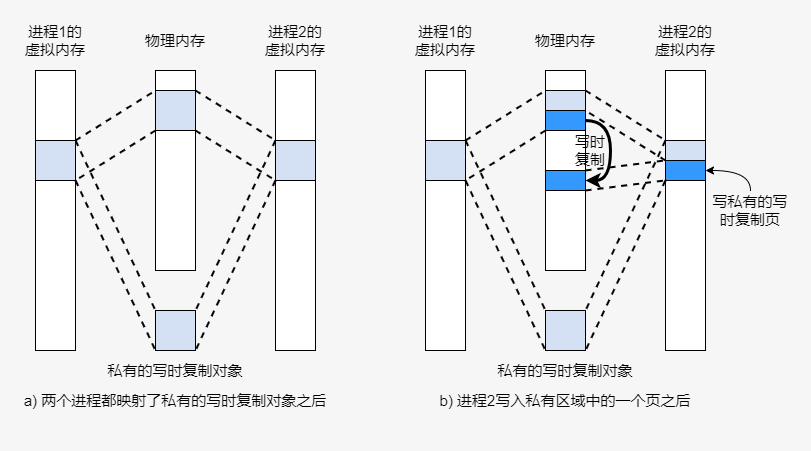

The diagram above was exported from draw.io. Its source (the exported page's mxGraphModel, read from the mxfile embedded in the PNG):
<mxGraphModel dx="1038" dy="641" grid="1" gridSize="10" guides="1" tooltips="1" connect="1" arrows="1" fold="1" page="1" pageScale="1" pageWidth="827" pageHeight="1169" background="#F6F6F6" math="0" shadow="0">
  <root>
    <mxCell id="0" />
    <mxCell id="1" parent="0" />
    <mxCell id="jq3HTaEqktyGCPyaZBkX-69" value="" style="group" vertex="1" connectable="0" parent="1">
      <mxGeometry x="40" y="80" width="350" height="410" as="geometry" />
    </mxCell>
    <mxCell id="jq3HTaEqktyGCPyaZBkX-70" value="" style="rounded=0;whiteSpace=wrap;html=1;fontSize=15;" vertex="1" parent="jq3HTaEqktyGCPyaZBkX-69">
      <mxGeometry x="15" y="50" width="40" height="280" as="geometry" />
    </mxCell>
    <mxCell id="jq3HTaEqktyGCPyaZBkX-71" value="" style="rounded=0;whiteSpace=wrap;html=1;fontSize=15;" vertex="1" parent="jq3HTaEqktyGCPyaZBkX-69">
      <mxGeometry x="255" y="50" width="40" height="280" as="geometry" />
    </mxCell>
    <mxCell id="jq3HTaEqktyGCPyaZBkX-72" value="进程1的虚拟内存" style="text;html=1;strokeColor=none;fillColor=none;align=center;verticalAlign=middle;whiteSpace=wrap;rounded=0;fontSize=15;" vertex="1" parent="jq3HTaEqktyGCPyaZBkX-69">
      <mxGeometry width="70" height="40" as="geometry" />
    </mxCell>
    <mxCell id="jq3HTaEqktyGCPyaZBkX-73" value="进程2的虚拟内存" style="text;html=1;strokeColor=none;fillColor=none;align=center;verticalAlign=middle;whiteSpace=wrap;rounded=0;fontSize=15;" vertex="1" parent="jq3HTaEqktyGCPyaZBkX-69">
      <mxGeometry x="240" width="70" height="40" as="geometry" />
    </mxCell>
    <mxCell id="jq3HTaEqktyGCPyaZBkX-74" value="" style="rounded=0;whiteSpace=wrap;html=1;strokeColor=#000000;fillColor=#ffffff;fontSize=15;" vertex="1" parent="jq3HTaEqktyGCPyaZBkX-69">
      <mxGeometry x="135" y="50" width="40" height="20" as="geometry" />
    </mxCell>
    <mxCell id="jq3HTaEqktyGCPyaZBkX-87" style="edgeStyle=none;rounded=0;orthogonalLoop=1;jettySize=auto;html=1;exitX=1;exitY=0;exitDx=0;exitDy=0;entryX=0;entryY=0;entryDx=0;entryDy=0;dashed=1;endArrow=none;endFill=0;strokeWidth=2;fontSize=15;" edge="1" parent="jq3HTaEqktyGCPyaZBkX-69" source="jq3HTaEqktyGCPyaZBkX-75" target="jq3HTaEqktyGCPyaZBkX-86">
      <mxGeometry relative="1" as="geometry" />
    </mxCell>
    <mxCell id="jq3HTaEqktyGCPyaZBkX-88" style="edgeStyle=none;rounded=0;orthogonalLoop=1;jettySize=auto;html=1;exitX=1;exitY=1;exitDx=0;exitDy=0;entryX=0;entryY=1;entryDx=0;entryDy=0;dashed=1;endArrow=none;endFill=0;strokeWidth=2;fontSize=15;" edge="1" parent="jq3HTaEqktyGCPyaZBkX-69" source="jq3HTaEqktyGCPyaZBkX-75" target="jq3HTaEqktyGCPyaZBkX-86">
      <mxGeometry relative="1" as="geometry" />
    </mxCell>
    <mxCell id="jq3HTaEqktyGCPyaZBkX-75" value="" style="rounded=0;whiteSpace=wrap;html=1;strokeColor=#000000;fontSize=15;fillColor=#D4E1F5;" vertex="1" parent="jq3HTaEqktyGCPyaZBkX-69">
      <mxGeometry x="135" y="70" width="40" height="40" as="geometry" />
    </mxCell>
    <mxCell id="jq3HTaEqktyGCPyaZBkX-76" value="" style="rounded=0;whiteSpace=wrap;html=1;strokeColor=#000000;fillColor=#ffffff;fontSize=15;" vertex="1" parent="jq3HTaEqktyGCPyaZBkX-69">
      <mxGeometry x="135" y="110" width="40" height="140" as="geometry" />
    </mxCell>
    <mxCell id="jq3HTaEqktyGCPyaZBkX-77" value="" style="rounded=0;whiteSpace=wrap;html=1;strokeColor=#000000;fontSize=15;fillColor=#D4E1F5;" vertex="1" parent="jq3HTaEqktyGCPyaZBkX-69">
      <mxGeometry x="135" y="290" width="40" height="40" as="geometry" />
    </mxCell>
    <mxCell id="jq3HTaEqktyGCPyaZBkX-78" style="rounded=0;orthogonalLoop=1;jettySize=auto;html=1;exitX=1;exitY=0;exitDx=0;exitDy=0;entryX=0;entryY=0;entryDx=0;entryDy=0;fontSize=15;endArrow=none;endFill=0;dashed=1;strokeWidth=2;" edge="1" parent="jq3HTaEqktyGCPyaZBkX-69" source="jq3HTaEqktyGCPyaZBkX-81" target="jq3HTaEqktyGCPyaZBkX-75">
      <mxGeometry relative="1" as="geometry" />
    </mxCell>
    <mxCell id="jq3HTaEqktyGCPyaZBkX-79" style="edgeStyle=none;rounded=0;orthogonalLoop=1;jettySize=auto;html=1;exitX=1;exitY=0;exitDx=0;exitDy=0;entryX=0;entryY=0;entryDx=0;entryDy=0;dashed=1;endArrow=none;endFill=0;strokeWidth=2;fontSize=15;" edge="1" parent="jq3HTaEqktyGCPyaZBkX-69" source="jq3HTaEqktyGCPyaZBkX-81" target="jq3HTaEqktyGCPyaZBkX-77">
      <mxGeometry relative="1" as="geometry" />
    </mxCell>
    <mxCell id="jq3HTaEqktyGCPyaZBkX-80" style="edgeStyle=none;rounded=0;orthogonalLoop=1;jettySize=auto;html=1;exitX=1;exitY=1;exitDx=0;exitDy=0;entryX=0;entryY=1;entryDx=0;entryDy=0;dashed=1;endArrow=none;endFill=0;strokeWidth=2;fontSize=15;" edge="1" parent="jq3HTaEqktyGCPyaZBkX-69" source="jq3HTaEqktyGCPyaZBkX-81" target="jq3HTaEqktyGCPyaZBkX-77">
      <mxGeometry relative="1" as="geometry" />
    </mxCell>
    <mxCell id="jq3HTaEqktyGCPyaZBkX-81" value="" style="rounded=0;whiteSpace=wrap;html=1;strokeColor=#000000;fontSize=15;fillColor=#D4E1F5;" vertex="1" parent="jq3HTaEqktyGCPyaZBkX-69">
      <mxGeometry x="15" y="120" width="40" height="40" as="geometry" />
    </mxCell>
    <mxCell id="jq3HTaEqktyGCPyaZBkX-82" style="edgeStyle=none;rounded=0;orthogonalLoop=1;jettySize=auto;html=1;exitX=0;exitY=1;exitDx=0;exitDy=0;entryX=1;entryY=1;entryDx=0;entryDy=0;dashed=1;endArrow=none;endFill=0;strokeWidth=2;fontSize=15;" edge="1" parent="jq3HTaEqktyGCPyaZBkX-69" source="jq3HTaEqktyGCPyaZBkX-75" target="jq3HTaEqktyGCPyaZBkX-81">
      <mxGeometry relative="1" as="geometry" />
    </mxCell>
    <mxCell id="jq3HTaEqktyGCPyaZBkX-83" value="物理内存" style="text;html=1;strokeColor=none;fillColor=none;align=center;verticalAlign=middle;whiteSpace=wrap;rounded=0;fontSize=15;" vertex="1" parent="jq3HTaEqktyGCPyaZBkX-69">
      <mxGeometry x="120" width="70" height="40" as="geometry" />
    </mxCell>
    <mxCell id="jq3HTaEqktyGCPyaZBkX-84" value="私有的写时复制对象" style="text;html=1;strokeColor=none;fillColor=none;align=center;verticalAlign=middle;whiteSpace=wrap;rounded=0;fontSize=15;" vertex="1" parent="jq3HTaEqktyGCPyaZBkX-69">
      <mxGeometry x="45" y="330" width="220" height="40" as="geometry" />
    </mxCell>
    <mxCell id="jq3HTaEqktyGCPyaZBkX-85" value="a) 两个进程都映射了私有的写时复制对象之后" style="text;html=1;strokeColor=none;fillColor=none;align=center;verticalAlign=middle;whiteSpace=wrap;rounded=0;fontSize=15;" vertex="1" parent="jq3HTaEqktyGCPyaZBkX-69">
      <mxGeometry y="360" width="310" height="40" as="geometry" />
    </mxCell>
    <mxCell id="jq3HTaEqktyGCPyaZBkX-89" style="edgeStyle=none;rounded=0;orthogonalLoop=1;jettySize=auto;html=1;exitX=0;exitY=0;exitDx=0;exitDy=0;entryX=1;entryY=0;entryDx=0;entryDy=0;dashed=1;endArrow=none;endFill=0;strokeWidth=2;fontSize=15;" edge="1" parent="jq3HTaEqktyGCPyaZBkX-69" source="jq3HTaEqktyGCPyaZBkX-86" target="jq3HTaEqktyGCPyaZBkX-77">
      <mxGeometry relative="1" as="geometry" />
    </mxCell>
    <mxCell id="jq3HTaEqktyGCPyaZBkX-92" style="edgeStyle=none;rounded=0;orthogonalLoop=1;jettySize=auto;html=1;exitX=0;exitY=1;exitDx=0;exitDy=0;entryX=1;entryY=1;entryDx=0;entryDy=0;dashed=1;endArrow=none;endFill=0;strokeWidth=2;fontSize=15;" edge="1" parent="jq3HTaEqktyGCPyaZBkX-69" source="jq3HTaEqktyGCPyaZBkX-86" target="jq3HTaEqktyGCPyaZBkX-77">
      <mxGeometry relative="1" as="geometry" />
    </mxCell>
    <mxCell id="jq3HTaEqktyGCPyaZBkX-86" value="" style="rounded=0;whiteSpace=wrap;html=1;strokeColor=#000000;fontSize=15;fillColor=#D4E1F5;" vertex="1" parent="jq3HTaEqktyGCPyaZBkX-69">
      <mxGeometry x="255" y="120" width="40" height="40" as="geometry" />
    </mxCell>
    <mxCell id="jq3HTaEqktyGCPyaZBkX-93" value="" style="group" vertex="1" connectable="0" parent="1">
      <mxGeometry x="430" y="80" width="380" height="410" as="geometry" />
    </mxCell>
    <mxCell id="jq3HTaEqktyGCPyaZBkX-94" value="" style="rounded=0;whiteSpace=wrap;html=1;fontSize=15;" vertex="1" parent="jq3HTaEqktyGCPyaZBkX-93">
      <mxGeometry x="15" y="50" width="40" height="280" as="geometry" />
    </mxCell>
    <mxCell id="jq3HTaEqktyGCPyaZBkX-95" value="" style="rounded=0;whiteSpace=wrap;html=1;fontSize=15;" vertex="1" parent="jq3HTaEqktyGCPyaZBkX-93">
      <mxGeometry x="255" y="50" width="40" height="280" as="geometry" />
    </mxCell>
    <mxCell id="jq3HTaEqktyGCPyaZBkX-96" value="进程1的虚拟内存" style="text;html=1;strokeColor=none;fillColor=none;align=center;verticalAlign=middle;whiteSpace=wrap;rounded=0;fontSize=15;" vertex="1" parent="jq3HTaEqktyGCPyaZBkX-93">
      <mxGeometry width="70" height="40" as="geometry" />
    </mxCell>
    <mxCell id="jq3HTaEqktyGCPyaZBkX-97" value="进程2的虚拟内存" style="text;html=1;strokeColor=none;fillColor=none;align=center;verticalAlign=middle;whiteSpace=wrap;rounded=0;fontSize=15;" vertex="1" parent="jq3HTaEqktyGCPyaZBkX-93">
      <mxGeometry x="240" width="70" height="40" as="geometry" />
    </mxCell>
    <mxCell id="jq3HTaEqktyGCPyaZBkX-98" value="" style="rounded=0;whiteSpace=wrap;html=1;strokeColor=#000000;fillColor=#ffffff;fontSize=15;" vertex="1" parent="jq3HTaEqktyGCPyaZBkX-93">
      <mxGeometry x="135" y="50" width="40" height="20" as="geometry" />
    </mxCell>
    <mxCell id="jq3HTaEqktyGCPyaZBkX-99" style="edgeStyle=none;rounded=0;orthogonalLoop=1;jettySize=auto;html=1;exitX=1;exitY=0;exitDx=0;exitDy=0;entryX=0;entryY=0;entryDx=0;entryDy=0;dashed=1;endArrow=none;endFill=0;strokeWidth=2;fontSize=15;" edge="1" parent="jq3HTaEqktyGCPyaZBkX-93" source="jq3HTaEqktyGCPyaZBkX-101" target="jq3HTaEqktyGCPyaZBkX-114">
      <mxGeometry relative="1" as="geometry" />
    </mxCell>
    <mxCell id="jq3HTaEqktyGCPyaZBkX-101" value="" style="rounded=0;whiteSpace=wrap;html=1;strokeColor=#000000;fontSize=15;fillColor=#D4E1F5;" vertex="1" parent="jq3HTaEqktyGCPyaZBkX-93">
      <mxGeometry x="135" y="70" width="40" height="40" as="geometry" />
    </mxCell>
    <mxCell id="jq3HTaEqktyGCPyaZBkX-102" value="" style="rounded=0;whiteSpace=wrap;html=1;strokeColor=#000000;fillColor=#ffffff;fontSize=15;" vertex="1" parent="jq3HTaEqktyGCPyaZBkX-93">
      <mxGeometry x="135" y="110" width="40" height="140" as="geometry" />
    </mxCell>
    <mxCell id="jq3HTaEqktyGCPyaZBkX-103" value="" style="rounded=0;whiteSpace=wrap;html=1;strokeColor=#000000;fontSize=15;fillColor=#D4E1F5;" vertex="1" parent="jq3HTaEqktyGCPyaZBkX-93">
      <mxGeometry x="135" y="290" width="40" height="40" as="geometry" />
    </mxCell>
    <mxCell id="jq3HTaEqktyGCPyaZBkX-104" style="rounded=0;orthogonalLoop=1;jettySize=auto;html=1;exitX=1;exitY=0;exitDx=0;exitDy=0;entryX=0;entryY=0;entryDx=0;entryDy=0;fontSize=15;endArrow=none;endFill=0;dashed=1;strokeWidth=2;" edge="1" parent="jq3HTaEqktyGCPyaZBkX-93" source="jq3HTaEqktyGCPyaZBkX-107" target="jq3HTaEqktyGCPyaZBkX-101">
      <mxGeometry relative="1" as="geometry" />
    </mxCell>
    <mxCell id="jq3HTaEqktyGCPyaZBkX-105" style="edgeStyle=none;rounded=0;orthogonalLoop=1;jettySize=auto;html=1;exitX=1;exitY=0;exitDx=0;exitDy=0;entryX=0;entryY=0;entryDx=0;entryDy=0;dashed=1;endArrow=none;endFill=0;strokeWidth=2;fontSize=15;" edge="1" parent="jq3HTaEqktyGCPyaZBkX-93" source="jq3HTaEqktyGCPyaZBkX-107" target="jq3HTaEqktyGCPyaZBkX-103">
      <mxGeometry relative="1" as="geometry" />
    </mxCell>
    <mxCell id="jq3HTaEqktyGCPyaZBkX-106" style="edgeStyle=none;rounded=0;orthogonalLoop=1;jettySize=auto;html=1;exitX=1;exitY=1;exitDx=0;exitDy=0;entryX=0;entryY=1;entryDx=0;entryDy=0;dashed=1;endArrow=none;endFill=0;strokeWidth=2;fontSize=15;" edge="1" parent="jq3HTaEqktyGCPyaZBkX-93" source="jq3HTaEqktyGCPyaZBkX-107" target="jq3HTaEqktyGCPyaZBkX-103">
      <mxGeometry relative="1" as="geometry" />
    </mxCell>
    <mxCell id="jq3HTaEqktyGCPyaZBkX-107" value="" style="rounded=0;whiteSpace=wrap;html=1;strokeColor=#000000;fontSize=15;fillColor=#D4E1F5;" vertex="1" parent="jq3HTaEqktyGCPyaZBkX-93">
      <mxGeometry x="15" y="120" width="40" height="40" as="geometry" />
    </mxCell>
    <mxCell id="jq3HTaEqktyGCPyaZBkX-108" style="edgeStyle=none;rounded=0;orthogonalLoop=1;jettySize=auto;html=1;exitX=0;exitY=1;exitDx=0;exitDy=0;entryX=1;entryY=1;entryDx=0;entryDy=0;dashed=1;endArrow=none;endFill=0;strokeWidth=2;fontSize=15;" edge="1" parent="jq3HTaEqktyGCPyaZBkX-93" source="jq3HTaEqktyGCPyaZBkX-101" target="jq3HTaEqktyGCPyaZBkX-107">
      <mxGeometry relative="1" as="geometry" />
    </mxCell>
    <mxCell id="jq3HTaEqktyGCPyaZBkX-109" value="物理内存" style="text;html=1;strokeColor=none;fillColor=none;align=center;verticalAlign=middle;whiteSpace=wrap;rounded=0;fontSize=15;" vertex="1" parent="jq3HTaEqktyGCPyaZBkX-93">
      <mxGeometry x="120" width="70" height="40" as="geometry" />
    </mxCell>
    <mxCell id="jq3HTaEqktyGCPyaZBkX-110" value="私有的写时复制对象" style="text;html=1;strokeColor=none;fillColor=none;align=center;verticalAlign=middle;whiteSpace=wrap;rounded=0;fontSize=15;" vertex="1" parent="jq3HTaEqktyGCPyaZBkX-93">
      <mxGeometry x="45" y="330" width="220" height="40" as="geometry" />
    </mxCell>
    <mxCell id="jq3HTaEqktyGCPyaZBkX-111" value="b) 进程2写入私有区域中的一个页之后" style="text;html=1;strokeColor=none;fillColor=none;align=center;verticalAlign=middle;whiteSpace=wrap;rounded=0;fontSize=15;" vertex="1" parent="jq3HTaEqktyGCPyaZBkX-93">
      <mxGeometry y="360" width="310" height="40" as="geometry" />
    </mxCell>
    <mxCell id="jq3HTaEqktyGCPyaZBkX-112" style="edgeStyle=none;rounded=0;orthogonalLoop=1;jettySize=auto;html=1;exitX=0;exitY=0;exitDx=0;exitDy=0;entryX=1;entryY=0;entryDx=0;entryDy=0;dashed=1;endArrow=none;endFill=0;strokeWidth=2;fontSize=15;" edge="1" parent="jq3HTaEqktyGCPyaZBkX-93" source="jq3HTaEqktyGCPyaZBkX-114" target="jq3HTaEqktyGCPyaZBkX-103">
      <mxGeometry relative="1" as="geometry" />
    </mxCell>
    <mxCell id="jq3HTaEqktyGCPyaZBkX-113" style="edgeStyle=none;rounded=0;orthogonalLoop=1;jettySize=auto;html=1;exitX=0;exitY=1;exitDx=0;exitDy=0;entryX=1;entryY=1;entryDx=0;entryDy=0;dashed=1;endArrow=none;endFill=0;strokeWidth=2;fontSize=15;" edge="1" parent="jq3HTaEqktyGCPyaZBkX-93" source="jq3HTaEqktyGCPyaZBkX-114" target="jq3HTaEqktyGCPyaZBkX-103">
      <mxGeometry relative="1" as="geometry" />
    </mxCell>
    <mxCell id="jq3HTaEqktyGCPyaZBkX-120" style="edgeStyle=none;rounded=0;orthogonalLoop=1;jettySize=auto;html=1;exitX=0;exitY=0.5;exitDx=0;exitDy=0;entryX=1;entryY=0;entryDx=0;entryDy=0;dashed=1;endArrow=none;endFill=0;strokeWidth=2;fontSize=15;" edge="1" parent="jq3HTaEqktyGCPyaZBkX-93" source="jq3HTaEqktyGCPyaZBkX-114" target="jq3HTaEqktyGCPyaZBkX-115">
      <mxGeometry relative="1" as="geometry" />
    </mxCell>
    <mxCell id="jq3HTaEqktyGCPyaZBkX-114" value="" style="rounded=0;whiteSpace=wrap;html=1;strokeColor=#000000;fontSize=15;fillColor=#D4E1F5;" vertex="1" parent="jq3HTaEqktyGCPyaZBkX-93">
      <mxGeometry x="255" y="120" width="40" height="40" as="geometry" />
    </mxCell>
    <mxCell id="jq3HTaEqktyGCPyaZBkX-125" style="edgeStyle=orthogonalEdgeStyle;rounded=0;orthogonalLoop=1;jettySize=auto;html=1;exitX=1;exitY=0.5;exitDx=0;exitDy=0;entryX=1;entryY=0.5;entryDx=0;entryDy=0;endArrow=classic;endFill=1;strokeWidth=3;fontSize=15;curved=1;" edge="1" parent="jq3HTaEqktyGCPyaZBkX-93" source="jq3HTaEqktyGCPyaZBkX-115" target="jq3HTaEqktyGCPyaZBkX-117">
      <mxGeometry relative="1" as="geometry">
        <Array as="points">
          <mxPoint x="200" y="100" />
          <mxPoint x="200" y="160" />
        </Array>
      </mxGeometry>
    </mxCell>
    <mxCell id="jq3HTaEqktyGCPyaZBkX-115" value="" style="rounded=0;whiteSpace=wrap;html=1;strokeColor=#000000;fontSize=15;fillColor=#3399FF;" vertex="1" parent="jq3HTaEqktyGCPyaZBkX-93">
      <mxGeometry x="135" y="90" width="40" height="20" as="geometry" />
    </mxCell>
    <mxCell id="jq3HTaEqktyGCPyaZBkX-116" value="" style="rounded=0;whiteSpace=wrap;html=1;strokeColor=#000000;fontSize=15;fillColor=#3399FF;" vertex="1" parent="jq3HTaEqktyGCPyaZBkX-93">
      <mxGeometry x="255" y="140" width="40" height="20" as="geometry" />
    </mxCell>
    <mxCell id="jq3HTaEqktyGCPyaZBkX-121" style="edgeStyle=none;rounded=0;orthogonalLoop=1;jettySize=auto;html=1;exitX=1;exitY=0;exitDx=0;exitDy=0;entryX=0;entryY=0;entryDx=0;entryDy=0;dashed=1;endArrow=none;endFill=0;strokeWidth=2;fontSize=15;" edge="1" parent="jq3HTaEqktyGCPyaZBkX-93" source="jq3HTaEqktyGCPyaZBkX-117" target="jq3HTaEqktyGCPyaZBkX-116">
      <mxGeometry relative="1" as="geometry" />
    </mxCell>
    <mxCell id="jq3HTaEqktyGCPyaZBkX-123" style="edgeStyle=none;rounded=0;orthogonalLoop=1;jettySize=auto;html=1;exitX=1;exitY=1;exitDx=0;exitDy=0;entryX=0;entryY=1;entryDx=0;entryDy=0;dashed=1;endArrow=none;endFill=0;strokeWidth=2;fontSize=15;" edge="1" parent="jq3HTaEqktyGCPyaZBkX-93" source="jq3HTaEqktyGCPyaZBkX-117" target="jq3HTaEqktyGCPyaZBkX-116">
      <mxGeometry relative="1" as="geometry" />
    </mxCell>
    <mxCell id="jq3HTaEqktyGCPyaZBkX-117" value="" style="rounded=0;whiteSpace=wrap;html=1;strokeColor=#000000;fontSize=15;fillColor=#3399FF;" vertex="1" parent="jq3HTaEqktyGCPyaZBkX-93">
      <mxGeometry x="135" y="150" width="40" height="20" as="geometry" />
    </mxCell>
    <mxCell id="jq3HTaEqktyGCPyaZBkX-126" value="写时复制" style="text;html=1;strokeColor=none;fillColor=none;align=center;verticalAlign=middle;whiteSpace=wrap;rounded=0;fontSize=15;" vertex="1" parent="jq3HTaEqktyGCPyaZBkX-93">
      <mxGeometry x="160" y="120" width="40" height="20" as="geometry" />
    </mxCell>
    <mxCell id="jq3HTaEqktyGCPyaZBkX-129" style="edgeStyle=orthogonalEdgeStyle;curved=1;rounded=0;orthogonalLoop=1;jettySize=auto;html=1;exitX=0.5;exitY=0;exitDx=0;exitDy=0;entryX=1;entryY=0.5;entryDx=0;entryDy=0;endArrow=classic;endFill=1;strokeWidth=1;fontSize=15;" edge="1" parent="jq3HTaEqktyGCPyaZBkX-93" source="jq3HTaEqktyGCPyaZBkX-127" target="jq3HTaEqktyGCPyaZBkX-116">
      <mxGeometry relative="1" as="geometry" />
    </mxCell>
    <mxCell id="jq3HTaEqktyGCPyaZBkX-127" value="写私有的写时复制页" style="text;html=1;strokeColor=none;fillColor=none;align=center;verticalAlign=middle;whiteSpace=wrap;rounded=0;fontSize=15;" vertex="1" parent="jq3HTaEqktyGCPyaZBkX-93">
      <mxGeometry x="300" y="170" width="80" height="40" as="geometry" />
    </mxCell>
  </root>
</mxGraphModel>